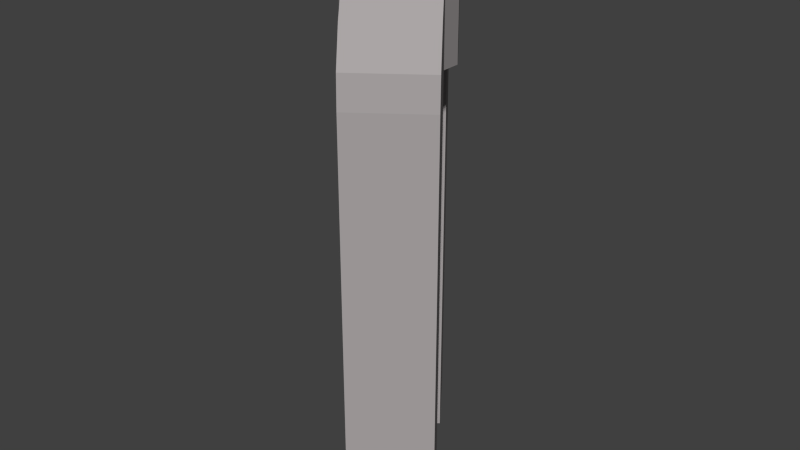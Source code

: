 # Source: NRO_zvonnica.blend  (saved by Blender 2.75.0; exported with 4.5.12 LTS)
import bpy
from mathutils import Matrix  # noqa: F401  (used for matrix-valued properties, if any)

bpy.ops.wm.read_factory_settings(use_empty=True)
scene = bpy.context.scene
scene.name = 'Scene'

# ---- collections
col_collection_1 = bpy.data.collections.new('Collection 1'); scene.collection.children.link(col_collection_1)

# ---- materials (node trees are filled in below, after node groups)
mat_zv_1 = bpy.data.materials.new('zv_1')
mat_zv_1.alpha_threshold = 0.0
mat_zv_1.use_transparent_shadow = False
mat_zv_1.diffuse_color = (0.402, 0.3763, 0.3763, 1.0)
mat_zv_1.roughness = 0.5
mat_zv_2 = bpy.data.materials.new('zv_2')
mat_zv_2.alpha_threshold = 0.0
mat_zv_2.use_transparent_shadow = False
mat_zv_2.diffuse_color = (0.281, 0.2633, 0.2633, 1.0)
mat_zv_2.roughness = 0.5

# ---- material node trees

# ---- world
world_world = bpy.data.worlds.new('World'); scene.world = world_world
world_world.color = (0.05088, 0.05088, 0.05088)
world_world.use_sun_shadow = False
world_world.sun_shadow_jitter_overblur = 0.0
world_world.cycles.sampling_method = 'MANUAL'
world_world.cycles.sample_map_resolution = 256

# ---- meshes
me_zvonnica = bpy.data.meshes.new('_zvonnica')
me_zvonnica.from_pydata([(-6.062, 4.428, 14.45), (-6.407, 4.903, 13.48), (-5.109, 3.116, 14.45), (-6.462, 4.978, 12.59), (-5.109, 3.116, 12.59), (-1.862, -1.353, -4.768e-07), (-0.3993, 0.5496, 14.45), (-0.05446, 0.07495, 13.48), (-0.8303, 1.143, 15.12), (-1.353, 1.862, 15.34), (-1.353, 1.862, 12.59), (0.0, 0.0, -4.768e-07), (-3.769, 5.188, 15.12), (-5.631, 3.835, 15.12), (-4.6, 6.331, -4.768e-07), (0.0, 0.0, 12.59), (-3.247, 4.469, 12.59), (-1.353, 1.862, -4.768e-07), (-1.916, -1.278, 13.48), (-3.215, 0.5092, -4.768e-07), (-4.2, 5.781, 14.45), (-3.215, 0.5092, 12.59), (-4.545, 6.256, 13.48), (-2.692, -0.21, 15.12), (-1.353, 1.862, 13.48), (-1.353, 1.862, 14.45), (-3.215, 0.5092, 15.34), (-4.6, 6.331, 12.59), (-6.462, 4.978, -4.768e-07), (-3.247, 4.469, 14.45), (-3.247, 4.469, 15.34), (-5.109, 3.116, -4.768e-07), (-3.247, 4.469, -4.768e-07), (-5.109, 3.116, 15.34), (-1.862, -1.353, 12.59), (-3.215, 0.5092, 13.48), (-3.247, 4.469, 13.48), (-5.109, 3.116, 13.48), (-2.261, -0.8032, 14.45), (-3.215, 0.5092, 14.45), (-2.329, 3.73, 15.65), (-3.231, 4.023, 15.65), (-1.772, 2.963, 15.65), (-3.231, 0.9547, 12.58), (-4.133, 3.73, 15.65), (-3.231, 2.489, 15.65), (-3.231, 2.489, 12.58), (-2.329, 1.248, 15.65), (-4.69, 2.963, 15.65), (-4.133, 3.73, 12.58), (-4.69, 2.015, 15.65), (-1.772, 2.963, 12.58), (-4.69, 2.963, 12.58), (-2.329, 3.73, 12.58), (-4.69, 2.015, 12.58), (-4.133, 1.248, 12.58), (-3.231, 0.9547, 15.65), (-1.772, 2.015, 15.65), (-2.329, 1.248, 12.58), (-4.133, 1.248, 15.65), (-1.772, 2.015, 12.58), (-3.231, 4.023, 12.58)], [], [(18, 35, 21, 34), (16, 4, 31, 32), (34, 21, 19, 5), (26, 9, 25, 39), (11, 17, 10, 15), (12, 13, 33, 30), (35, 24, 10, 21), (15, 34, 5, 11), (2, 29, 30, 33), (57, 45, 56, 47), (41, 45, 42, 40), (36, 37, 4, 16), (59, 50, 54, 55), (51, 53, 40, 42), (46, 60, 58, 43), (15, 10, 24, 7), (60, 51, 42, 57), (28, 31, 4, 3), (0, 2, 33, 13), (9, 26, 23, 8), (3, 4, 37, 1), (1, 37, 2, 0), (8, 6, 25, 9), (7, 18, 34, 15), (48, 45, 41, 44), (21, 10, 17, 19), (27, 16, 32, 14), (46, 43, 55, 54), (37, 36, 29, 2), (27, 3, 1, 22), (6, 38, 18, 7), (14, 28, 3, 27), (48, 44, 49, 52), (22, 1, 0, 20), (41, 40, 53, 61), (20, 29, 36, 22), (39, 38, 23, 26), (7, 24, 25, 6), (22, 36, 16, 27), (43, 58, 47, 56), (58, 60, 57, 47), (50, 45, 48), (61, 46, 49), (61, 49, 44, 41), (56, 59, 55, 43), (12, 30, 29, 20), (8, 23, 38, 6), (35, 18, 38, 39), (56, 45, 50, 59), (46, 61, 53, 51), (20, 0, 13, 12), (52, 54, 50, 48), (45, 57, 42), (46, 54, 52, 49), (39, 25, 24, 35), (51, 60, 46)])
me_zvonnica.polygons.foreach_set('material_index', [0, 0, 0, 0, 0, 0, 0, 0, 0, 1, 1, 0, 1, 1, 1, 0, 1, 0, 0, 0, 0, 0, 0, 0, 1, 0, 0, 1, 0, 0, 0, 0, 1, 0, 1, 0, 0, 0, 0, 1, 1, 1, 1, 1, 1, 0, 0, 0, 1, 1, 0, 1, 1, 1, 0, 1])
_uv = me_zvonnica.uv_layers.new(name='UVMap')
_uv.uv.foreach_set('vector', [0.0313, -0.1211, 0.6953, -0.1211, 0.6953, -0.1758, 0.0039, -0.1758, 0.995, -0.1833, 0.7154, -0.1833, 0.7154, -0.988, 0.995, -0.988, 0.0039, -0.1758, 0.6953, -0.1758, 0.6953, -0.9922, 0.0039, -0.9922, 0.9766, -0.0078, 0.707, -0.0078, 0.707, -0.0664, 0.9766, -0.0664, 0.0078, -0.9961, 0.7109, -0.9961, 0.7109, -0.1797, 0.0078, -0.1797, 0.1253, -0.0511, 0.421, -0.0497, 0.4203, -0.0041, 0.1246, -0.0055, 0.9844, -0.1289, 0.707, -0.1289, 0.707, -0.1875, 0.9844, -0.1875, 0.3125, -0.2617, 0.1602, -0.2617, 0.1602, -0.9805, 0.3125, -0.9805, 0.7154, -0.0646, 0.995, -0.0646, 0.995, -0.0072, 0.7154, -0.0072, 0.85, 0.0, 0.5, 0.0, 0.65, 0.0, 0.75, 0.0, 0.15, 0.0, 0.5, 0.0, -0.05, 0.0, 0.05, 0.0, 0.995, -0.1262, 0.7154, -0.1262, 0.7154, -0.1833, 0.995, -0.1833, 0.6545, 0.0, 0.3455, 0.0, 0.3455, -1.0, 0.6545, -1.0, 0.3455, -1.0, 0.6545, -1.0, 0.6545, 0.0, 0.3455, 0.0, 0.5, -1.0, 0.85, -1.0, 0.75, -1.0, 0.65, -1.0, 0.0078, -0.1797, 0.7109, -0.1797, 0.7109, -0.1211, 0.0313, -0.1211, 0.3455, -1.0, 0.6545, -1.0, 0.6545, 0.0, 0.3455, 0.0, 0.0026, -0.988, 0.7046, -0.988, 0.7046, -0.1813, 0.0026, -0.1813, 0.2098, -0.0623, 0.7046, -0.0623, 0.7046, -0.0048, 0.4335, -0.0193, 0.3125, -0.0234, 0.1602, -0.0234, 0.1602, -0.0703, 0.3125, -0.0703, 0.0026, -0.1813, 0.7046, -0.1813, 0.7046, -0.1241, 0.0309, -0.1241, 0.0309, -0.1241, 0.7046, -0.1241, 0.7046, -0.0623, 0.2098, -0.0623, 0.4414, -0.0156, 0.2148, -0.0586, 0.7109, -0.0586, 0.7109, 0.0, 0.3125, -0.207, 0.1602, -0.207, 0.1602, -0.2617, 0.3125, -0.2617, 0.35, 0.0, 0.5, 0.0, 0.15, 0.0, 0.25, 0.0, 0.9844, -0.1875, 0.707, -0.1875, 0.7344, -0.9922, 1.004, -0.9922, 0.0038, -0.1786, 0.7058, -0.1786, 0.7058, -0.9952, 0.0038, -0.9952, 0.5, -1.0, 0.65, -1.0, 0.55, -1.0, 0.45, -1.0, 0.7154, -0.1262, 0.995, -0.1262, 0.995, -0.0646, 0.7154, -0.0646, 0.1286, -0.251, 0.4242, -0.2496, 0.4233, -0.1938, 0.1277, -0.1952, 0.3125, -0.1328, 0.1602, -0.1328, 0.1602, -0.207, 0.3125, -0.207, 0.1406, -0.9911, 0.4363, -0.9897, 0.4242, -0.2496, 0.1286, -0.251, 0.6545, 0.0, 0.3455, 0.0, 0.3455, -1.0, 0.6545, -1.0, 0.1277, -0.1952, 0.4233, -0.1938, 0.4221, -0.1158, 0.1264, -0.1172, 0.6545, 0.0, 0.3455, 0.0, 0.3455, -1.0, 0.6545, -1.0, 0.211, -0.0582, 0.7058, -0.0582, 0.7058, -0.1208, 0.0321, -0.1208, 0.6953, -0.0586, 0.207, -0.0586, 0.4258, -0.0156, 0.6953, 0.0, 0.0313, -0.1211, 0.7109, -0.1211, 0.7109, -0.0586, 0.2148, -0.0586, 0.0321, -0.1208, 0.7058, -0.1208, 0.7058, -0.1786, 0.0038, -0.1786, 0.3455, -1.0, 0.6545, -1.0, 0.6545, 0.0, 0.3455, 0.0, 0.3455, -1.0, 0.6545, -1.0, 0.6545, 0.0, 0.3455, 0.0, 0.45, 0.0, 0.5, 0.0, 0.35, 0.0, 0.15, -1.0, 0.5, -1.0, 0.25, -1.0, 0.3455, -1.0, 0.6545, -1.0, 0.6545, 0.0, 0.3455, 0.0, 0.6545, 0.0, 0.3455, 0.0, 0.3455, -1.0, 0.6545, -1.0, 0.4347, -0.0147, 0.7058, 0.0, 0.7058, -0.0582, 0.211, -0.0582, 0.3125, -0.0703, 0.1602, -0.0703, 0.1602, -0.1328, 0.3125, -0.1328, 0.6953, -0.1211, 0.0313, -0.1211, 0.207, -0.0586, 0.6953, -0.0586, 0.65, 0.0, 0.5, 0.0, 0.45, 0.0, 0.55, 0.0, 0.5, -1.0, 0.15, -1.0, 0.05, -1.0, -0.05, -1.0, 0.1264, -0.1172, 0.4221, -0.1158, 0.421, -0.0497, 0.1253, -0.0511, 0.3455, -1.0, 0.6545, -1.0, 0.6545, 0.0, 0.3455, 0.0, 0.5, 0.0, 0.85, 0.0, 0.95, 0.0, 0.5, -1.0, 0.45, -1.0, 0.35, -1.0, 0.25, -1.0, 0.9766, -0.0664, 0.707, -0.0664, 0.707, -0.1289, 0.9844, -0.1289, 0.95, -1.0, 0.85, -1.0, 0.5, -1.0])
me_zvonnica.materials.append(mat_zv_1)
me_zvonnica.materials.append(mat_zv_2)
me_zvonnica.use_remesh_preserve_volume = False
me_zvonnica.use_remesh_preserve_attributes = False
me_zvonnica.use_mirror_vertex_groups = False
me_zvonnica.update()

# ---- objects
ob_o_zvonnica = bpy.data.objects.new('_o_zvonnica', me_zvonnica)

# ---- transforms, parenting, visibility, modifiers, constraints
ob_o_zvonnica.location = (0.0, 0.0, 0.0)
ob_o_zvonnica.lineart.crease_threshold = 0.0

# ---- collection membership
col_collection_1.objects.link(ob_o_zvonnica)

# ---- scene / render settings (as saved in the file)
scene.frame_start = 1; scene.frame_end = 250; scene.frame_set(1)
scene.render.engine = 'BLENDER_EEVEE_NEXT'
scene.render.resolution_percentage = 50
scene.render.dither_intensity = 0.0
scene.cycles.use_denoising = False
scene.cycles.samples = 10
scene.cycles.sampling_pattern = 'TABULATED_SOBOL'
scene.cycles.light_sampling_threshold = 0.0
scene.cycles.use_adaptive_sampling = False
scene.cycles.use_light_tree = False
scene.cycles.blur_glossy = 0.0
scene.cycles.pixel_filter_type = 'GAUSSIAN'
scene.cycles.sample_clamp_indirect = 0.0
scene.view_settings.view_transform = 'Standard'
bpy.context.view_layer.update()

# ---- added for rendering (the .blend has no active camera and no usable light): camera, sun
cam_auto = bpy.data.cameras.new('AutoCamera')
cam_auto.lens = 50.0
cam_auto.sensor_width = 36.0
cam_auto.clip_end = 1000.0
ob_auto_camera = bpy.data.objects.new('AutoCamera', cam_auto)
scene.collection.objects.link(ob_auto_camera)
ob_auto_camera.location = (13.973, -18.1556, 21.5885)
ob_auto_camera.rotation_euler = (1.09748, -7.21219e-08, 0.694738)
scene.camera = ob_auto_camera
light_auto_sun = bpy.data.lights.new('AutoSun', 'SUN')
light_auto_sun.energy = 3.0
light_auto_sun.angle = 0.0523599
ob_auto_sun = bpy.data.objects.new('AutoSun', light_auto_sun)
scene.collection.objects.link(ob_auto_sun)
ob_auto_sun.rotation_euler = (0.872665, 0.174533, 0.523599)
bpy.context.view_layer.update()
